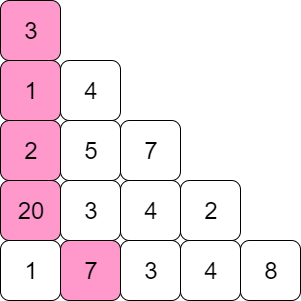

The diagram above was exported from draw.io. Its source (the exported page's mxGraphModel, read from the mxfile embedded in the PNG):
<mxGraphModel dx="1648" dy="633" grid="1" gridSize="10" guides="1" tooltips="1" connect="1" arrows="1" fold="1" page="1" pageScale="1" pageWidth="827" pageHeight="1169" math="0" shadow="0">
  <root>
    <mxCell id="0" />
    <mxCell id="1" parent="0" />
    <mxCell id="b3zEC8sKeJyLQDR5GAM9-29" value="&lt;font style=&quot;font-size: 24px&quot;&gt;3&lt;/font&gt;" style="rounded=1;whiteSpace=wrap;html=1;fillColor=#FF99CC;" vertex="1" parent="1">
      <mxGeometry x="90" y="80" width="60" height="60" as="geometry" />
    </mxCell>
    <mxCell id="b3zEC8sKeJyLQDR5GAM9-30" value="&lt;span style=&quot;font-size: 24px&quot;&gt;1&lt;/span&gt;" style="rounded=1;whiteSpace=wrap;html=1;fillColor=#FF99CC;" vertex="1" parent="1">
      <mxGeometry x="90" y="140" width="60" height="60" as="geometry" />
    </mxCell>
    <mxCell id="b3zEC8sKeJyLQDR5GAM9-31" value="&lt;span style=&quot;font-size: 24px&quot;&gt;4&lt;/span&gt;" style="rounded=1;whiteSpace=wrap;html=1;fillColor=#FFFFFF;" vertex="1" parent="1">
      <mxGeometry x="150" y="140" width="60" height="60" as="geometry" />
    </mxCell>
    <mxCell id="b3zEC8sKeJyLQDR5GAM9-32" value="&lt;span style=&quot;font-size: 24px&quot;&gt;2&lt;/span&gt;" style="rounded=1;whiteSpace=wrap;html=1;fillColor=#FF99CC;" vertex="1" parent="1">
      <mxGeometry x="90" y="200" width="60" height="60" as="geometry" />
    </mxCell>
    <mxCell id="b3zEC8sKeJyLQDR5GAM9-33" value="&lt;span style=&quot;font-size: 24px&quot;&gt;5&lt;/span&gt;" style="rounded=1;whiteSpace=wrap;html=1;fillColor=#FFFFFF;" vertex="1" parent="1">
      <mxGeometry x="150" y="200" width="60" height="60" as="geometry" />
    </mxCell>
    <mxCell id="b3zEC8sKeJyLQDR5GAM9-34" value="&lt;span style=&quot;font-size: 24px&quot;&gt;7&lt;/span&gt;" style="rounded=1;whiteSpace=wrap;html=1;fillColor=#FFFFFF;" vertex="1" parent="1">
      <mxGeometry x="210" y="200" width="60" height="60" as="geometry" />
    </mxCell>
    <mxCell id="b3zEC8sKeJyLQDR5GAM9-35" value="&lt;span style=&quot;font-size: 24px&quot;&gt;20&lt;/span&gt;" style="rounded=1;whiteSpace=wrap;html=1;fillColor=#FF99CC;" vertex="1" parent="1">
      <mxGeometry x="90" y="260" width="60" height="60" as="geometry" />
    </mxCell>
    <mxCell id="b3zEC8sKeJyLQDR5GAM9-36" value="&lt;font style=&quot;font-size: 24px&quot;&gt;3&lt;/font&gt;" style="rounded=1;whiteSpace=wrap;html=1;fillColor=#FFFFFF;" vertex="1" parent="1">
      <mxGeometry x="150" y="260" width="60" height="60" as="geometry" />
    </mxCell>
    <mxCell id="b3zEC8sKeJyLQDR5GAM9-37" value="&lt;span style=&quot;font-size: 24px&quot;&gt;4&lt;/span&gt;" style="rounded=1;whiteSpace=wrap;html=1;fillColor=#FFFFFF;" vertex="1" parent="1">
      <mxGeometry x="210" y="260" width="60" height="60" as="geometry" />
    </mxCell>
    <mxCell id="b3zEC8sKeJyLQDR5GAM9-38" value="&lt;span style=&quot;font-size: 24px&quot;&gt;2&lt;/span&gt;" style="rounded=1;whiteSpace=wrap;html=1;fillColor=#FFFFFF;" vertex="1" parent="1">
      <mxGeometry x="270" y="260" width="60" height="60" as="geometry" />
    </mxCell>
    <mxCell id="b3zEC8sKeJyLQDR5GAM9-39" value="&lt;span style=&quot;font-size: 24px&quot;&gt;1&lt;/span&gt;" style="rounded=1;whiteSpace=wrap;html=1;fillColor=#FFFFFF;" vertex="1" parent="1">
      <mxGeometry x="90" y="320" width="60" height="60" as="geometry" />
    </mxCell>
    <mxCell id="b3zEC8sKeJyLQDR5GAM9-40" value="&lt;span style=&quot;font-size: 24px&quot;&gt;7&lt;/span&gt;" style="rounded=1;whiteSpace=wrap;html=1;fillColor=#FF99CC;" vertex="1" parent="1">
      <mxGeometry x="150" y="320" width="60" height="60" as="geometry" />
    </mxCell>
    <mxCell id="b3zEC8sKeJyLQDR5GAM9-41" value="&lt;font style=&quot;font-size: 24px&quot;&gt;3&lt;/font&gt;" style="rounded=1;whiteSpace=wrap;html=1;fillColor=#FFFFFF;" vertex="1" parent="1">
      <mxGeometry x="210" y="320" width="60" height="60" as="geometry" />
    </mxCell>
    <mxCell id="b3zEC8sKeJyLQDR5GAM9-42" value="&lt;span style=&quot;font-size: 24px&quot;&gt;4&lt;/span&gt;" style="rounded=1;whiteSpace=wrap;html=1;fillColor=#FFFFFF;" vertex="1" parent="1">
      <mxGeometry x="270" y="320" width="60" height="60" as="geometry" />
    </mxCell>
    <mxCell id="b3zEC8sKeJyLQDR5GAM9-43" value="&lt;span style=&quot;font-size: 24px&quot;&gt;8&lt;/span&gt;" style="rounded=1;whiteSpace=wrap;html=1;fillColor=#FFFFFF;" vertex="1" parent="1">
      <mxGeometry x="330" y="320" width="60" height="60" as="geometry" />
    </mxCell>
  </root>
</mxGraphModel>